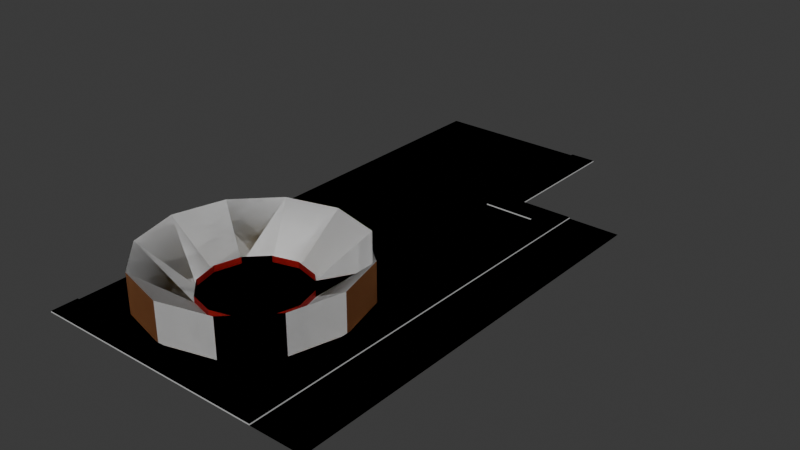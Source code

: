 # Source: bull_arena.blend  (saved by Blender 4.2.66; exported with 4.5.12 LTS)
import bpy
from mathutils import Matrix  # noqa: F401  (used for matrix-valued properties, if any)

bpy.ops.wm.read_factory_settings(use_empty=True)
scene = bpy.context.scene
scene.name = 'Scene'

# ---- collections
col_collection = bpy.data.collections.new('Collection'); scene.collection.children.link(col_collection)

# ---- images (referenced by path relative to the original .blend; pixels are not part of the script)
import os
ASSET_DIR = os.environ.get("B2B_ASSET_DIR", "")  # directory of the original .blend (textures are referenced by path, not embedded)
HERE = os.path.dirname(os.path.abspath(__file__))  # packed textures are extracted next to this script under _unpacked/

def load_image(name, relpath, width, height, colorspace="sRGB"):
    """Load a texture the original file referenced (path relative to the .blend, or extracted next to this script)."""
    p = next((c for c in (os.path.join(HERE, relpath), os.path.join(ASSET_DIR, relpath)) if relpath and os.path.exists(c)), "")
    if p:
        img = bpy.data.images.load(p, check_existing=True)
        img.name = name
    else:  # same state as the original file: an image datablock whose file is absent (Cycles renders it pink)
        img = bpy.data.images.new(name, width, height)
        img.source = "FILE"
        img.filepath = "//" + (relpath or name)
    img.colorspace_settings.name = colorspace
    return img
img_road_vertical_png_001 = load_image('road_vertical.png.001', 'road_vertical.png', 1024, 1024, 'sRGB')

# ---- materials (node trees are filled in below, after node groups)
mat_sand = bpy.data.materials.new('Sand')
mat_sand.use_backface_culling = True
mat_walls = bpy.data.materials.new('Walls')
mat_white = bpy.data.materials.new('White')
mat_white.use_backface_culling = True
mat_whiteboth = bpy.data.materials.new('WhiteBoth')
mat_bricks = bpy.data.materials.new('Bricks')
mat_bricks.use_backface_culling = True
mat_grass = bpy.data.materials.new('Grass')
mat_grass.use_backface_culling = True
mat_sidewalk = bpy.data.materials.new('Sidewalk')
mat_sidewalk.use_backface_culling = True
mat_calzada = bpy.data.materials.new('Calzada')
mat_calzada.use_backface_culling = True
mat_material = bpy.data.materials.new('Material')
mat_material.use_backface_culling = True
mat_material_001 = bpy.data.materials.new('Material.001')
mat_material_001.use_backface_culling = True

# ---- material node trees
mat_sand.use_nodes = True; mat_sand.node_tree.nodes.clear()
_N = mat_sand.node_tree.nodes; _L = mat_sand.node_tree.links
n0 = _N.new('ShaderNodeBsdfPrincipled'); n0.name = 'Principled BSDF'; n0.location = (10, 300)
n0.inputs[0].default_value = (0.8879, 0.6376, 0.147, 1.0)
n1 = _N.new('ShaderNodeOutputMaterial'); n1.name = 'Material Output'; n1.location = (300, 300)
_L.new(n0.outputs[0], n1.inputs[0])
n1.is_active_output = True
mat_walls.use_nodes = True; mat_walls.node_tree.nodes.clear()
_N = mat_walls.node_tree.nodes; _L = mat_walls.node_tree.links
n0 = _N.new('ShaderNodeBsdfPrincipled'); n0.name = 'Principled BSDF'; n0.location = (10, 300)
n0.inputs[0].default_value = (0.4452, 0.016, 0.016, 1.0)
n1 = _N.new('ShaderNodeOutputMaterial'); n1.name = 'Material Output'; n1.location = (300, 300)
_L.new(n0.outputs[0], n1.inputs[0])
n1.is_active_output = True
mat_white.use_nodes = True; mat_white.node_tree.nodes.clear()
_N = mat_white.node_tree.nodes; _L = mat_white.node_tree.links
n0 = _N.new('ShaderNodeBsdfPrincipled'); n0.name = 'Principled BSDF'; n0.location = (10, 300)
n1 = _N.new('ShaderNodeOutputMaterial'); n1.name = 'Material Output'; n1.location = (300, 300)
_L.new(n0.outputs[0], n1.inputs[0])
n1.is_active_output = True
mat_whiteboth.use_nodes = True; mat_whiteboth.node_tree.nodes.clear()
_N = mat_whiteboth.node_tree.nodes; _L = mat_whiteboth.node_tree.links
n0 = _N.new('ShaderNodeBsdfPrincipled'); n0.name = 'Principled BSDF'; n0.location = (10, 300)
n1 = _N.new('ShaderNodeOutputMaterial'); n1.name = 'Material Output'; n1.location = (300, 300)
_L.new(n0.outputs[0], n1.inputs[0])
n1.is_active_output = True
mat_bricks.use_nodes = True; mat_bricks.node_tree.nodes.clear()
_N = mat_bricks.node_tree.nodes; _L = mat_bricks.node_tree.links
n0 = _N.new('ShaderNodeBsdfPrincipled'); n0.name = 'Principled BSDF'; n0.location = (10, 300)
n0.inputs[0].default_value = (0.3968, 0.1651, 0.0648, 1.0)
n1 = _N.new('ShaderNodeOutputMaterial'); n1.name = 'Material Output'; n1.location = (300, 300)
_L.new(n0.outputs[0], n1.inputs[0])
n1.is_active_output = True
mat_grass.use_nodes = True; mat_grass.node_tree.nodes.clear()
_N = mat_grass.node_tree.nodes; _L = mat_grass.node_tree.links
n0 = _N.new('ShaderNodeBsdfPrincipled'); n0.name = 'Principled BSDF'; n0.location = (10, 300)
n0.inputs[0].default_value = (0.07819, 0.2122, 0.04231, 1.0)
n0.inputs[2].default_value = 1.0
n1 = _N.new('ShaderNodeOutputMaterial'); n1.name = 'Material Output'; n1.location = (300, 300)
_L.new(n0.outputs[0], n1.inputs[0])
n1.is_active_output = True
mat_sidewalk.use_nodes = True; mat_sidewalk.node_tree.nodes.clear()
_N = mat_sidewalk.node_tree.nodes; _L = mat_sidewalk.node_tree.links
n0 = _N.new('ShaderNodeBsdfPrincipled'); n0.name = 'Principled BSDF'; n0.location = (10, 300)
n0.inputs[0].default_value = (0.521, 0.521, 0.521, 1.0)
n0.inputs[2].default_value = 1.0
n1 = _N.new('ShaderNodeOutputMaterial'); n1.name = 'Material Output'; n1.location = (300, 300)
_L.new(n0.outputs[0], n1.inputs[0])
n1.is_active_output = True
mat_calzada.use_nodes = True; mat_calzada.node_tree.nodes.clear()
_N = mat_calzada.node_tree.nodes; _L = mat_calzada.node_tree.links
n0 = _N.new('ShaderNodeBsdfPrincipled'); n0.name = 'Principled BSDF'; n0.location = (10, 300)
n0.inputs[0].default_value = (0.3813, 0.3813, 0.3813, 1.0)
n0.inputs[2].default_value = 1.0
n1 = _N.new('ShaderNodeOutputMaterial'); n1.name = 'Material Output'; n1.location = (300, 300)
_L.new(n0.outputs[0], n1.inputs[0])
n1.is_active_output = True
mat_material.use_nodes = True; mat_material.node_tree.nodes.clear()
_N = mat_material.node_tree.nodes; _L = mat_material.node_tree.links
n0 = _N.new('ShaderNodeBsdfPrincipled'); n0.name = 'Principled BSDF'; n0.location = (10, 300)
n0.inputs[2].default_value = 1.0
n1 = _N.new('ShaderNodeOutputMaterial'); n1.name = 'Material Output'; n1.location = (300, 300)
n2 = _N.new('ShaderNodeTexImage'); n2.name = 'Image Texture'; n2.location = (-280, 280)
n2.image = img_road_vertical_png_001
_L.new(n0.outputs[0], n1.inputs[0])
_L.new(n2.outputs[0], n0.inputs[0])
n1.is_active_output = True
mat_material_001.use_nodes = True; mat_material_001.node_tree.nodes.clear()
_N = mat_material_001.node_tree.nodes; _L = mat_material_001.node_tree.links
n0 = _N.new('ShaderNodeBsdfPrincipled'); n0.name = 'Principled BSDF'; n0.location = (10, 300)
n0.inputs[0].default_value = (0.8879, 0.6376, 0.147, 1.0)
n0.inputs[2].default_value = 1.0
n1 = _N.new('ShaderNodeOutputMaterial'); n1.name = 'Material Output'; n1.location = (300, 300)
_L.new(n0.outputs[0], n1.inputs[0])
n1.is_active_output = True

# ---- world
world_world = bpy.data.worlds.new('World'); scene.world = world_world
world_world.use_nodes = True; world_world.node_tree.nodes.clear()
_N = world_world.node_tree.nodes; _L = world_world.node_tree.links
n0 = _N.new('ShaderNodeOutputWorld'); n0.name = 'World Output'; n0.location = (300, 300)
n1 = _N.new('ShaderNodeBackground'); n1.name = 'Background'; n1.location = (10, 300)
n1.inputs[0].default_value = (0.05088, 0.05088, 0.05088, 1.0)
_L.new(n1.outputs[0], n0.inputs[0])
n0.is_active_output = True
world_world.color = (0.05088, 0.05088, 0.05088)
world_world.sun_shadow_jitter_overblur = 0.0

# ---- meshes
me_circle_005 = bpy.data.meshes.new('Circle.005')
me_circle_005.from_pydata([(0.0, 16.0, 0.0), (-8.0, 13.86, 0.0), (-13.86, 8.0, 0.0), (-16.0, 0.0, 0.0), (-13.86, -8.0, 0.0), (-8.0, -13.86, 0.0), (0.0, -16.0, 0.0), (8.0, -13.86, 0.0), (13.86, -8.0, 0.0), (16.0, 0.0, 0.0), (13.86, 8.0, 0.0), (8.0, 13.86, 0.0), (-8.0, 13.86, 6.0), (0.0, 16.0, 6.0), (-13.86, 8.0, 6.0), (-16.0, 0.0, 6.0), (-13.86, -8.0, 6.0), (-8.0, -13.86, 6.0), (0.0, -16.0, 6.0), (8.0, -13.86, 6.0), (13.86, -8.0, 6.0), (16.0, 0.0, 6.0), (13.86, 8.0, 6.0), (8.0, 13.86, 6.0), (-4.0, 6.928, 0.0), (-3.974e-08, 8.0, 0.0), (-6.928, 4.0, 0.0), (-8.0, 0.0, 0.0), (-6.928, -4.0, 0.0), (-4.0, -6.928, 0.0), (-3.974e-08, -8.0, 0.0), (4.0, -6.928, 0.0), (6.928, -4.0, 0.0), (8.0, 0.0, 0.0), (6.928, 4.0, 0.0), (4.0, 6.928, 0.0), (-4.0, 6.928, 1.0), (-3.974e-08, 8.0, 1.0), (-6.928, 4.0, 1.0), (-8.0, 0.0, 1.0), (-6.928, -4.0, 1.0), (-4.0, -6.928, 1.0), (-3.974e-08, -8.0, 1.0), (4.0, -6.928, 1.0), (6.928, -4.0, 1.0), (8.0, 0.0, 1.0), (6.928, 4.0, 1.0), (4.0, 6.928, 1.0), (8.0, 0.0, 1.0), (6.928, 4.0, 1.0), (13.86, 8.0, 3.0), (8.0, 13.86, 3.0), (9.952, 11.9, 0.0), (11.9, 9.952, 0.0), (9.952, 11.9, 3.0), (11.9, 9.952, 3.0), (16.0, 16.0, 0.0), (-16.0, 16.0, 0.0), (16.0, 40.0, 0.0), (-16.0, 40.0, 0.0), (12.0, 44.0, 0.0), (8.0, 40.0, 0.0), (8.0, 44.0, 0.0), (-16.0, 64.0, 0.0), (12.0, 64.0, 0.0), (8.0, 64.0, 0.0), (20.0, 16.0, 0.0), (20.0, 40.0, 0.0), (20.0, 44.0, 0.0), (16.0, -16.0, 0.0), (20.0, -16.0, 0.0), (20.0, -20.0, 0.0), (-16.0, -16.0, 0.0), (-16.0, -20.0, 0.0), (16.0, 40.0, 0.2), (16.0, 16.0, 0.2), (8.0, 40.0, 0.2), (12.0, 44.0, 0.2), (8.0, 44.0, 0.2), (8.0, 64.0, 0.2), (12.0, 64.0, 0.2), (20.0, 16.0, 0.2), (20.0, 40.0, 0.2), (20.0, 44.0, 0.2), (16.0, -16.0, 0.2), (20.0, -16.0, 0.2), (20.0, -20.0, 0.2), (-16.0, -16.0, 0.2), (-16.0, -20.0, 0.2)], [], [(28, 29, 41, 40), (15, 16, 28, 27), (35, 11, 23), (13, 12, 24, 25), (19, 20, 32, 31), (16, 17, 29, 28), (23, 13, 25, 35), (12, 14, 26, 24), (20, 21, 33, 32), (17, 18, 30, 29), (14, 15, 27, 26), (21, 22, 34, 33), (18, 19, 31, 30), (35, 25, 37, 47), (24, 26, 38, 36), (32, 33, 45, 44), (29, 30, 42, 41), (26, 27, 39, 38), (30, 31, 43, 42), (28, 27, 39, 40), (34, 35, 47, 46), (25, 24, 36, 37), (31, 32, 44, 43), (33, 34, 49, 48), (2, 14, 12, 1), (5, 17, 16, 4), (11, 51, 54, 52), (7, 19, 18, 6), (3, 15, 14, 2), (9, 21, 20, 8), (10, 53, 55, 50), (50, 55, 54, 51, 23, 22), (5, 6, 18, 17), (7, 8, 20, 19), (0, 1, 12, 13), (3, 4, 16, 15), (9, 10, 50, 22, 21), (11, 0, 13, 23, 51), (56, 58, 61, 59, 57), (58, 74, 76, 61), (62, 65, 63, 59, 61), (66, 67, 82, 81), (56, 69, 84, 75), (60, 77, 83, 68), (70, 66, 81, 85), (58, 56, 75, 74), (69, 72, 87, 84), (77, 80, 79, 78), (74, 82, 83, 77, 78, 76), (60, 64, 80, 77), (74, 75, 81, 82), (81, 75, 84, 85), (73, 71, 86, 88), (67, 68, 83, 82), (71, 70, 85, 86), (65, 62, 78, 79), (64, 65, 79, 80), (62, 61, 76, 78), (72, 73, 88, 87), (84, 87, 88, 86, 85), (10, 34, 22, 50)])
me_circle_005.polygons.foreach_set('material_index', [1, 2, 2, 2, 2, 2, 2, 2, 2, 2, 2, 2, 2, 1, 1, 1, 1, 1, 1, 1, 1, 1, 1, 1, 4, 2, 3, 2, 2, 2, 3, 3, 4, 4, 2, 4, 4, 4, 5, 6, 5, 6, 6, 6, 6, 6, 6, 6, 6, 6, 6, 6, 6, 6, 6, 6, 6, 6, 6, 6, 2])
_uv = me_circle_005.uv_layers.new(name='UVMap')
_uv.uv.foreach_set('vector', [0.0, 0.0, 0.0, 0.0, 0.0, 0.0, 0.0, 0.0, 0.0, 0.0, 0.0, 0.0, 0.0, 0.0, 0.0, 0.0, 0.0, 0.0, 0.0, 0.0, 0.0, 0.0, 0.0, 0.0, 0.0, 0.0, 0.0, 0.0, 0.0, 0.0, 0.0, 0.0, 0.0, 0.0, 0.0, 0.0, 0.0, 0.0, 0.0, 0.0, 0.0, 0.0, 0.0, 0.0, 0.0, 0.0, 0.0, 0.0, 0.0, 0.0, 0.0, 0.0, 0.0, 0.0, 0.0, 0.0, 0.0, 0.0, 0.0, 0.0, 0.0, 0.0, 0.0, 0.0, 0.0, 0.0, 0.0, 0.0, 0.0, 0.0, 0.0, 0.0, 0.0, 0.0, 0.0, 0.0, 0.0, 0.0, 0.0, 0.0, 0.0, 0.0, 0.0, 0.0, 0.0, 0.0, 0.0, 0.0, 0.0, 0.0, 0.0, 0.0, 0.0, 0.0, 0.0, 0.0, 0.0, 0.0, 0.0, 0.0, 0.0, 0.0, 0.0, 0.0, 0.0, 0.0, 0.0, 0.0, 0.0, 0.0, 0.0, 0.0, 0.0, 0.0, 0.0, 0.0, 0.0, 0.0, 0.0, 0.0, 0.0, 0.0, 0.0, 0.0, 0.0, 0.0, 0.0, 0.0, 0.0, 0.0, 0.0, 0.0, 0.0, 0.0, 0.0, 0.0, 0.0, 0.0, 0.0, 0.0, 0.0, 0.0, 0.0, 0.0, 0.0, 0.0, 0.0, 0.0, 0.0, 0.0, 0.0, 0.0, 0.0, 0.0, 0.0, 0.0, 0.0, 0.0, 0.0, 0.0, 0.0, 0.0, 0.0, 0.0, 0.0, 0.0, 0.0, 0.0, 0.0, 0.0, 0.0, 0.0, 0.0, 0.0, 0.0, 0.0, 0.0, 0.0, 0.0, 0.0, 0.0, 0.0, 0.0, 0.0, 0.0, 0.0, 0.0, 0.0, 0.0, 0.0, 0.0, 0.0, 0.0, 0.0, 0.0, 0.0, 0.0, 0.0, 0.0, 0.0, 0.0, 0.0, 0.0, 0.0, 0.0, 0.0, 0.0, 0.0, 0.0, 0.0, 0.0, 0.0, 0.0, 0.0, 0.0, 0.0, 0.0, 0.0, 0.0, 0.0, 0.0, 0.0, 0.0, 0.0, 0.0, 0.0, 0.0, 0.0, 0.0, 0.0, 0.0, 0.0, 0.0, 0.0, 0.0, 0.0, 0.0, 0.0, 0.0, 0.0, 0.0, 0.0, 0.0, 0.0, 0.0, 0.0, 0.0, 0.0, 0.0, 0.0, 0.0, 0.0, 0.0, 0.0, 0.0, 0.0, 0.0, 0.0, 0.0, 0.0, 0.0, 0.0, 0.0, 0.0, 0.0, 0.0, 0.0, 0.0, 0.0, 0.0, 0.0, 0.0, 0.0, 0.0, 0.0, 0.0, 0.0, 0.0, 0.0, 0.0, 0.0, 0.0, 0.0, 0.0, 0.0, 0.0, 0.0, 0.0, 0.0, 0.0, 0.0, 0.0, 0.0, 0.0, 0.0, 0.0, 0.0, 0.0, 0.0, 0.0, 0.0, 0.0, 0.0, 0.0, 0.0, 0.0, 0.0, 0.0, 0.0, 0.0, 0.0, 0.0, 0.0, 0.0, 0.0, 0.0, 0.0, 0.0, 0.0, 0.0, 0.0, 0.0, 0.0, 0.0, 0.0, 0.0, 0.0, 0.0, 0.0, 0.0, 0.0, 0.0, 0.0, 0.0, 0.0, 0.0, 0.0, 0.0, 0.0, 0.0, 0.0, 0.0, 0.0, 0.0, 0.0, 0.0, 0.0, 0.0, 0.0, 0.0, 0.0, 0.0, 0.0, 0.0, 0.0, 0.0, 0.0, 0.0, 0.0, 0.0, 0.0, 0.0, 0.0, 0.0, 0.0, 0.0, 0.0, 0.0, 0.0, 0.0, 0.0, 0.0, 0.0, 0.0, 0.0, 0.0, 0.0, 0.0, 0.0, 0.0, 0.0, 0.0, 0.0, 0.0, 0.0, 0.0, 0.0, 0.0, 0.0, 0.0, 0.0, 0.0, 0.0, 0.0, 0.0, 0.0, 0.0, 0.0, 0.0, 0.0, 0.0, 0.0, 0.0, 0.0, 0.0, 0.0, 0.0, 0.0, 0.0, 0.0, 0.0, 0.0, 0.0, 0.0, 0.0, 0.0, 0.0, 0.0, 0.0, 0.0, 0.0, 0.0, 0.0, 0.0, 0.0, 0.0, 0.0, 0.0, 0.0, 0.0, 0.0, 0.0, 0.0, 0.0, 0.0, 0.0, 0.0, 0.0, 0.0, 0.0, 0.0, 0.0, 0.0, 0.0, 0.0, 0.0, 0.0, 0.0, 0.0, 0.0, 0.0, 0.0, 0.0, 0.0, 0.0, 0.0, 0.0, 0.0, 0.0, 0.0, 0.0, 0.0, 0.0, 0.0, 0.0, 0.0, 0.0, 0.0, 0.0, 0.0, 0.0, 0.0, 0.0, 0.0, 0.0, 0.0, 0.0, 0.0, 0.0, 0.0, 0.0, 0.0, 0.0, 0.0, 0.0, 0.0, 0.0, 0.0, 0.0, 0.0, 0.0, 0.0, 0.0, 0.0, 0.0, 0.0, 0.0, 0.0, 0.0, 0.0, 0.0, 0.0, 0.0, 0.0])
me_circle_005.materials.append(mat_sand)
me_circle_005.materials.append(mat_walls)
me_circle_005.materials.append(mat_white)
me_circle_005.materials.append(mat_whiteboth)
me_circle_005.materials.append(mat_bricks)
me_circle_005.materials.append(mat_grass)
me_circle_005.materials.append(mat_sidewalk)
me_circle_005.materials.append(mat_calzada)
me_circle_005.update()
me_circle_001 = bpy.data.meshes.new('Circle.001')
me_circle_001.from_pydata([(0.0, 16.0, 0.0), (-8.0, 13.86, 0.0), (-13.86, 8.0, 0.0), (-16.0, 0.0, 0.0), (-13.86, -8.0, 0.0), (-8.0, -13.86, 0.0), (0.0, -16.0, 0.0), (8.0, -13.86, 0.0), (13.86, -8.0, 0.0), (16.0, 0.0, 0.0), (13.86, 8.0, 0.0), (8.0, 13.86, 0.0), (-8.0, 13.86, 6.0), (0.0, 16.0, 6.0), (-13.86, 8.0, 6.0), (-16.0, 0.0, 6.0), (-13.86, -8.0, 6.0), (-8.0, -13.86, 6.0), (0.0, -16.0, 6.0), (8.0, -13.86, 6.0), (13.86, -8.0, 6.0), (16.0, 0.0, 6.0), (13.86, 8.0, 6.0), (8.0, 13.86, 6.0), (-4.0, 6.928, 0.0), (-3.974e-08, 8.0, 0.0), (-6.928, 4.0, 0.0), (-8.0, 0.0, 0.0), (-6.928, -4.0, 0.0), (-4.0, -6.928, 0.0), (-3.974e-08, -8.0, 0.0), (4.0, -6.928, 0.0), (6.928, -4.0, 0.0), (8.0, 0.0, 0.0), (6.928, 4.0, 0.0), (4.0, 6.928, 0.0), (-4.0, 6.928, 1.0), (-3.974e-08, 8.0, 1.0), (-6.928, 4.0, 1.0), (-8.0, 0.0, 1.0), (-6.928, -4.0, 1.0), (-4.0, -6.928, 1.0), (-3.974e-08, -8.0, 1.0), (4.0, -6.928, 1.0), (6.928, -4.0, 1.0), (8.0, 0.0, 1.0), (6.928, 4.0, 1.0), (4.0, 6.928, 1.0), (8.0, 0.0, 1.0), (6.928, 4.0, 1.0), (13.86, 8.0, 3.0), (8.0, 13.86, 3.0), (9.952, 11.9, 0.0), (11.9, 9.952, 0.0), (9.952, 11.9, 3.0), (11.9, 9.952, 3.0), (16.0, -16.0, 0.0), (16.0, 16.0, 0.0), (-16.0, 16.0, 0.0), (-16.0, -16.0, 0.0), (0.0, -16.0, 0.0), (16.0, 0.0, 0.0), (16.0, 16.0, 0.0), (-16.0, 16.0, 0.0), (16.0, 40.0, 0.0), (-16.0, 40.0, 0.0), (8.0, 40.0, 0.0), (-16.0, 64.0, 0.0), (8.0, 64.0, 0.0), (12.0, 40.0, 0.2), (16.0, 40.0, 0.2), (8.0, 40.0, 0.2), (12.0, 44.0, 0.2), (16.0, 44.0, 0.2), (8.0, 64.0, 0.2), (12.0, 64.0, 0.2), (20.0, 44.0, 0.2), (16.0, -16.0, 0.2), (16.0, -20.0, 0.2), (20.0, -20.0, 0.2), (-16.0, -16.0, 0.2), (-16.0, -20.0, 0.2), (20.0, 44.0, 0.0), (20.0, -20.0, 0.0), (28.0, 44.0, 0.0), (28.0, -20.0, 0.0)], [], [(28, 29, 41, 40), (15, 16, 28, 27), (3, 4, 16, 15), (24, 26, 27, 28, 29, 30, 31, 32, 33, 34, 35, 25), (35, 11, 23), (13, 12, 24, 25), (19, 20, 32, 31), (16, 17, 29, 28), (23, 13, 25, 35), (12, 14, 26, 24), (20, 21, 33, 32), (17, 18, 30, 29), (14, 15, 27, 26), (21, 22, 34, 33), (18, 19, 31, 30), (35, 25, 37, 47), (24, 26, 38, 36), (32, 33, 45, 44), (29, 30, 42, 41), (26, 27, 39, 38), (30, 31, 43, 42), (28, 27, 39, 40), (34, 35, 47, 46), (25, 24, 36, 37), (31, 32, 44, 43), (33, 34, 49, 48), (2, 14, 12, 1), (5, 17, 16, 4), (19, 7, 8, 20), (11, 51, 54, 52), (7, 19, 18, 6), (10, 50, 22, 21, 9), (3, 15, 14, 2), (9, 21, 20, 8), (10, 53, 55, 50), (34, 22, 10), (50, 55, 54, 51, 23, 22), (6, 18, 17, 5), (0, 1, 12, 13), (11, 0, 13, 23, 51), (7, 6, 60, 56, 61, 9, 8), (9, 61, 57, 0, 11, 52, 53, 10), (0, 58, 3, 2, 1), (3, 59, 60, 6, 5, 4), (62, 64, 66, 65, 63), (66, 68, 67, 65), (69, 70, 73, 72), (72, 75, 74, 71, 69), (70, 77, 78, 79, 76, 73), (78, 77, 80, 81), (53, 52, 11, 35, 34, 10), (82, 83, 85, 84)])
me_circle_001.polygons.foreach_set('material_index', [1, 2, 4, 0, 2, 2, 2, 2, 2, 2, 2, 2, 2, 2, 2, 1, 1, 1, 1, 1, 1, 1, 1, 1, 1, 1, 4, 2, 4, 3, 2, 4, 2, 2, 3, 2, 3, 4, 2, 4, 7, 7, 7, 7, 5, 5, 6, 6, 6, 6, 2, 6])
_uv = me_circle_001.uv_layers.new(name='UVMap')
_uv.uv.foreach_set('vector', [0.0, 0.0, 0.0, 0.0, 0.0, 0.0, 0.0, 0.0, 0.0, 0.0, 0.0, 0.0, 0.0, 0.0, 0.0, 0.0, 0.0, 0.0, 0.0, 0.0, 0.0, 0.0, 0.0, 0.0, 0.0, 0.0, 0.0, 0.0, 0.0, 0.0, 0.0, 0.0, 0.0, 0.0, 0.0, 0.0, 0.0, 0.0, 0.0, 0.0, 0.0, 0.0, 0.0, 0.0, 0.0, 0.0, 0.0, 0.0, 0.0, 0.0, 0.0, 0.0, 0.0, 0.0, 0.0, 0.0, 0.0, 0.0, 0.0, 0.0, 0.0, 0.0, 0.0, 0.0, 0.0, 0.0, 0.0, 0.0, 0.0, 0.0, 0.0, 0.0, 0.0, 0.0, 0.0, 0.0, 0.0, 0.0, 0.0, 0.0, 0.0, 0.0, 0.0, 0.0, 0.0, 0.0, 0.0, 0.0, 0.0, 0.0, 0.0, 0.0, 0.0, 0.0, 0.0, 0.0, 0.0, 0.0, 0.0, 0.0, 0.0, 0.0, 0.0, 0.0, 0.0, 0.0, 0.0, 0.0, 0.0, 0.0, 0.0, 0.0, 0.0, 0.0, 0.0, 0.0, 0.0, 0.0, 0.0, 0.0, 0.0, 0.0, 0.0, 0.0, 0.0, 0.0, 0.0, 0.0, 0.0, 0.0, 0.0, 0.0, 0.0, 0.0, 0.0, 0.0, 0.0, 0.0, 0.0, 0.0, 0.0, 0.0, 0.0, 0.0, 0.0, 0.0, 0.0, 0.0, 0.0, 0.0, 0.0, 0.0, 0.0, 0.0, 0.0, 0.0, 0.0, 0.0, 0.0, 0.0, 0.0, 0.0, 0.0, 0.0, 0.0, 0.0, 0.0, 0.0, 0.0, 0.0, 0.0, 0.0, 0.0, 0.0, 0.0, 0.0, 0.0, 0.0, 0.0, 0.0, 0.0, 0.0, 0.0, 0.0, 0.0, 0.0, 0.0, 0.0, 0.0, 0.0, 0.0, 0.0, 0.0, 0.0, 0.0, 0.0, 0.0, 0.0, 0.0, 0.0, 0.0, 0.0, 0.0, 0.0, 0.0, 0.0, 0.0, 0.0, 0.0, 0.0, 0.0, 0.0, 0.0, 0.0, 0.0, 0.0, 0.0, 0.0, 0.0, 0.0, 0.0, 0.0, 0.0, 0.0, 0.0, 0.0, 0.0, 0.0, 0.0, 0.0, 0.0, 0.0, 0.0, 0.0, 0.0, 0.0, 0.0, 0.0, 0.0, 0.0, 0.0, 0.0, 0.0, 0.0, 0.0, 0.0, 0.0, 0.0, 0.0, 0.0, 0.0, 0.0, 0.0, 0.0, 0.0, 0.0, 0.0, 0.0, 0.0, 0.0, 0.0, 0.0, 0.0, 0.0, 0.0, 0.0, 0.0, 0.0, 0.0, 0.0, 0.0, 0.0, 0.0, 0.0, 0.0, 0.0, 0.0, 0.0, 0.0, 0.0, 0.0, 0.0, 0.0, 0.0, 0.0, 0.0, 0.0, 0.0, 0.0, 0.0, 0.0, 0.0, 0.0, 0.0, 0.0, 0.0, 0.0, 0.0, 0.0, 0.0, 0.0, 0.0, 0.0, 0.0, 0.0, 0.0, 0.0, 0.0, 0.0, 0.0, 0.0, 0.0, 0.0, 0.0, 0.0, 0.0, 0.0, 0.0, 0.0, 0.0, 0.0, 0.0, 0.0, 0.0, 0.0, 0.0, 0.0, 0.0, 0.0, 0.0, 0.0, 0.0, 0.0, 0.0, 0.0, 0.0, 0.0, 0.0, 0.0, 0.0, 0.0, 0.0, 0.0, 0.0, 0.0, 0.0, 0.0, 0.0, 0.0, 0.0, 0.0, 0.0, 0.0, 0.0, 0.0, 0.0, 0.0, 0.0, 0.0, 0.0, 0.0, 0.0, 0.0, 0.0, 0.0, 0.0, 0.0, 0.0, 0.0, 0.0, 0.0, 0.0, 0.0, 0.0, 0.0, 0.0, 0.0, 0.0, 0.0, 0.0, 0.0, 0.0, 0.0, 0.0, 0.0, 0.0, 0.0, 0.0, 0.0, 0.0, 0.0, 0.0, 0.0, 0.0, 0.0, 0.0, 0.0, 0.0, 0.0, 0.0, 0.0, 0.0, 0.0, 0.0, 0.0, 0.0, 0.0, 0.0, 0.0, 0.0, 0.0, 0.0, 0.0, 0.0, 0.0, 0.0, 0.0, 0.0, 0.0, 0.0, 0.0, 0.0, 0.0, 0.0, 0.0, 0.0, 0.0, 0.0, 0.0, 0.0, 0.0, 0.0, 0.0, 0.0, 0.0, 0.0, 0.0, 0.0, 0.0, 0.0, 0.0, 0.0, 0.0, 0.0, 0.0, 0.0, 0.0, 0.0, 0.0, 0.0, 0.0, 0.0, 0.0, 0.0, 0.0, 0.0, 0.0, 0.0, 0.0, 0.0, 0.0, 0.0, 0.0, 0.0, 0.0, 0.0, 0.0, 0.0])
me_circle_001.materials.append(mat_sand)
me_circle_001.materials.append(mat_walls)
me_circle_001.materials.append(mat_white)
me_circle_001.materials.append(mat_whiteboth)
me_circle_001.materials.append(mat_bricks)
me_circle_001.materials.append(mat_grass)
me_circle_001.materials.append(mat_sidewalk)
me_circle_001.materials.append(mat_calzada)
me_circle_001.update()
me_plane = bpy.data.meshes.new('Plane')
me_plane.from_pydata([(-1.0, -1.0, 0.0), (1.0, -1.0, 0.0), (-1.0, 1.0, 0.0), (1.0, 1.0, 0.0)], [], [(0, 1, 3, 2)])
_uv = me_plane.uv_layers.new(name='UVMap')
_uv.uv.foreach_set('vector', [0.0, 0.0, 1.0, 0.0, 1.0, 1.0, 0.0, 1.0])
me_plane.materials.append(mat_material)
me_plane.update()
me_plane_001 = bpy.data.meshes.new('Plane.001')
me_plane_001.from_pydata([(-1.0, -1.0, 0.0), (1.0, -1.0, 0.0), (-1.0, 1.0, 0.0), (1.0, 1.0, 0.0)], [], [(0, 1, 3, 2)])
_uv = me_plane_001.uv_layers.new(name='UVMap')
_uv.uv.foreach_set('vector', [0.0, 0.0, 1.0, 0.0, 1.0, 1.0, 0.0, 1.0])
me_plane_001.materials.append(mat_material_001)
me_plane_001.update()

# ---- objects
ob_circle = bpy.data.objects.new('Circle', me_circle_005)
ob_circle_colonly = bpy.data.objects.new('Circle-colonly', me_circle_001)
ob_road = bpy.data.objects.new('Road', me_plane)
ob_sand = bpy.data.objects.new('Sand', me_plane_001)

# ---- transforms, parenting, visibility, modifiers, constraints
ob_circle.location = (0.0, 0.0, 0.0)
ob_circle_colonly.location = (0.0, 0.0, 0.0)
ob_road.location = (24.0, 12.0, 0.0)
ob_road.scale = (4.0, 32.0, 1.0)
ob_sand.location = (0.0, 0.0, 0.0)
ob_sand.scale = (16.0, 16.0, 16.0)

# ---- collection membership
col_collection.objects.link(ob_circle)
col_collection.objects.link(ob_circle_colonly)
col_collection.objects.link(ob_road)
col_collection.objects.link(ob_sand)

# ---- scene / render settings (as saved in the file)
scene.frame_start = 1; scene.frame_end = 250; scene.frame_set(1)
scene.render.engine = 'BLENDER_EEVEE_NEXT'
bpy.context.view_layer.update()

# ---- added for rendering (the .blend has no active camera and no usable light): camera, sun
cam_auto = bpy.data.cameras.new('AutoCamera')
cam_auto.lens = 50.0
cam_auto.sensor_width = 36.0
cam_auto.clip_end = 1542.83
ob_auto_camera = bpy.data.objects.new('AutoCamera', cam_auto)
scene.collection.objects.link(ob_auto_camera)
ob_auto_camera.location = (93.9109, -83.4931, 73.3288)
ob_auto_camera.rotation_euler = (1.09748, -7.21219e-08, 0.694738)
scene.camera = ob_auto_camera
light_auto_sun = bpy.data.lights.new('AutoSun', 'SUN')
light_auto_sun.energy = 3.0
light_auto_sun.angle = 0.0523599
ob_auto_sun = bpy.data.objects.new('AutoSun', light_auto_sun)
scene.collection.objects.link(ob_auto_sun)
ob_auto_sun.rotation_euler = (0.872665, 0.174533, 0.523599)
bpy.context.view_layer.update()
